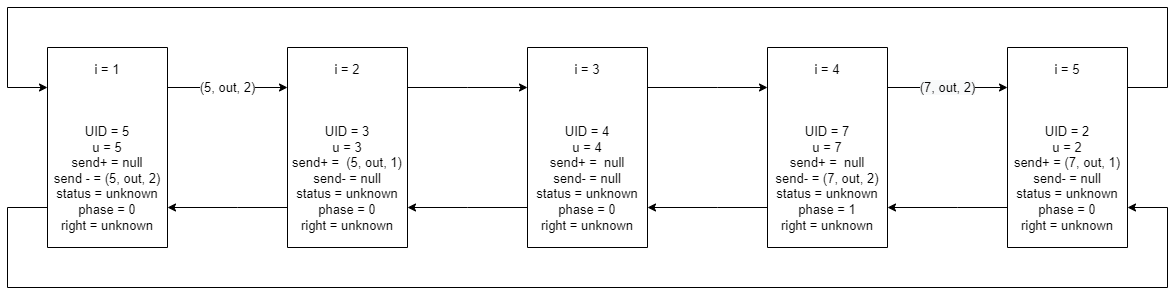

The diagram above was exported from draw.io. Its source (the exported page's mxGraphModel, read from the mxfile embedded in the PNG):
<mxGraphModel dx="2272" dy="794" grid="1" gridSize="10" guides="1" tooltips="1" connect="1" arrows="1" fold="1" page="1" pageScale="1" pageWidth="850" pageHeight="1100" math="0" shadow="0">
  <root>
    <mxCell id="0" />
    <mxCell id="1" parent="0" />
    <mxCell id="YQDGWLYe25DyxMPqxXB0-11" value="(5, out, 2)" style="edgeStyle=orthogonalEdgeStyle;rounded=0;orthogonalLoop=1;jettySize=auto;html=1;labelBorderColor=none;fontSize=13;" parent="1" source="dxE6QMDCgJcWrgPQoLjy-43" target="dxE6QMDCgJcWrgPQoLjy-51" edge="1">
      <mxGeometry relative="1" as="geometry">
        <Array as="points">
          <mxPoint x="230" y="320" />
          <mxPoint x="230" y="320" />
        </Array>
      </mxGeometry>
    </mxCell>
    <mxCell id="YQDGWLYe25DyxMPqxXB0-27" value="" style="edgeStyle=orthogonalEdgeStyle;rounded=0;orthogonalLoop=1;jettySize=auto;html=1;labelBorderColor=none;fontSize=13;" parent="1" source="dxE6QMDCgJcWrgPQoLjy-43" target="YQDGWLYe25DyxMPqxXB0-8" edge="1">
      <mxGeometry relative="1" as="geometry">
        <Array as="points">
          <mxPoint y="440" />
          <mxPoint y="520" />
          <mxPoint x="1160" y="520" />
          <mxPoint x="1160" y="440" />
        </Array>
      </mxGeometry>
    </mxCell>
    <mxCell id="dxE6QMDCgJcWrgPQoLjy-43" value="i = 1&lt;br&gt;&lt;br&gt;&lt;br&gt;&lt;br&gt;UID = 5&lt;br&gt;u = 5&lt;br&gt;send+ = null&lt;br&gt;send - = (5, out, 2)&lt;br&gt;status = unknown&lt;br&gt;phase = 0&lt;br&gt;right = unknown" style="rounded=0;whiteSpace=wrap;html=1;fontSize=13;direction=south;" parent="1" vertex="1">
      <mxGeometry x="40" y="280" width="120" height="200" as="geometry" />
    </mxCell>
    <mxCell id="YQDGWLYe25DyxMPqxXB0-13" value="" style="edgeStyle=orthogonalEdgeStyle;rounded=0;orthogonalLoop=1;jettySize=auto;html=1;labelBorderColor=none;fontSize=13;" parent="1" source="dxE6QMDCgJcWrgPQoLjy-51" target="dxE6QMDCgJcWrgPQoLjy-43" edge="1">
      <mxGeometry relative="1" as="geometry">
        <Array as="points">
          <mxPoint x="230" y="440" />
          <mxPoint x="230" y="440" />
        </Array>
      </mxGeometry>
    </mxCell>
    <mxCell id="YQDGWLYe25DyxMPqxXB0-20" value="" style="edgeStyle=orthogonalEdgeStyle;rounded=0;orthogonalLoop=1;jettySize=auto;html=1;labelBorderColor=none;fontSize=13;" parent="1" source="dxE6QMDCgJcWrgPQoLjy-51" target="dxE6QMDCgJcWrgPQoLjy-53" edge="1">
      <mxGeometry relative="1" as="geometry">
        <Array as="points">
          <mxPoint x="460" y="320" />
          <mxPoint x="460" y="320" />
        </Array>
      </mxGeometry>
    </mxCell>
    <mxCell id="dxE6QMDCgJcWrgPQoLjy-51" value="i = 2&lt;br&gt;&lt;br&gt;&lt;br&gt;&lt;br&gt;UID = 3&lt;br&gt;u = 3&lt;br&gt;send+ =&amp;nbsp; (5, out, 1)&lt;br&gt;send- = null&lt;br&gt;status = unknown&lt;br&gt;phase = 0&lt;br&gt;right = unknown" style="rounded=0;whiteSpace=wrap;html=1;fontSize=13;direction=south;" parent="1" vertex="1">
      <mxGeometry x="280" y="280" width="120" height="200" as="geometry" />
    </mxCell>
    <mxCell id="YQDGWLYe25DyxMPqxXB0-21" value="" style="edgeStyle=orthogonalEdgeStyle;rounded=0;orthogonalLoop=1;jettySize=auto;html=1;labelBorderColor=none;fontSize=13;" parent="1" source="dxE6QMDCgJcWrgPQoLjy-53" target="dxE6QMDCgJcWrgPQoLjy-51" edge="1">
      <mxGeometry relative="1" as="geometry">
        <Array as="points">
          <mxPoint x="460" y="440" />
          <mxPoint x="460" y="440" />
        </Array>
      </mxGeometry>
    </mxCell>
    <mxCell id="YQDGWLYe25DyxMPqxXB0-22" value="" style="edgeStyle=orthogonalEdgeStyle;rounded=0;orthogonalLoop=1;jettySize=auto;html=1;labelBorderColor=none;fontSize=13;" parent="1" source="dxE6QMDCgJcWrgPQoLjy-53" target="dxE6QMDCgJcWrgPQoLjy-55" edge="1">
      <mxGeometry relative="1" as="geometry">
        <Array as="points">
          <mxPoint x="710" y="320" />
          <mxPoint x="710" y="320" />
        </Array>
      </mxGeometry>
    </mxCell>
    <mxCell id="dxE6QMDCgJcWrgPQoLjy-53" value="i = 3&lt;br&gt;&lt;br&gt;&lt;br&gt;&lt;br&gt;UID = 4&lt;br&gt;u = 4&lt;br&gt;send+ =&amp;nbsp; null&lt;br&gt;send- = null&lt;br&gt;status = unknown&lt;br&gt;phase = 0&lt;br&gt;right = unknown" style="rounded=0;whiteSpace=wrap;html=1;fontSize=13;direction=south;" parent="1" vertex="1">
      <mxGeometry x="520" y="280" width="120" height="200" as="geometry" />
    </mxCell>
    <mxCell id="YQDGWLYe25DyxMPqxXB0-23" value="" style="edgeStyle=orthogonalEdgeStyle;rounded=0;orthogonalLoop=1;jettySize=auto;html=1;labelBorderColor=none;fontSize=13;" parent="1" source="dxE6QMDCgJcWrgPQoLjy-55" target="dxE6QMDCgJcWrgPQoLjy-53" edge="1">
      <mxGeometry relative="1" as="geometry">
        <Array as="points">
          <mxPoint x="710" y="440" />
          <mxPoint x="710" y="440" />
        </Array>
      </mxGeometry>
    </mxCell>
    <mxCell id="YQDGWLYe25DyxMPqxXB0-24" value="&#10;&#10;&lt;span style=&quot;color: rgb(0, 0, 0); font-family: helvetica; font-size: 13px; font-style: normal; font-weight: 400; letter-spacing: normal; text-align: center; text-indent: 0px; text-transform: none; word-spacing: 0px; background-color: rgb(248, 249, 250); display: inline; float: none;&quot;&gt;(7, out, 2)&lt;/span&gt;&#10;&#10;" style="edgeStyle=orthogonalEdgeStyle;rounded=0;orthogonalLoop=1;jettySize=auto;html=1;labelBorderColor=none;fontSize=13;" parent="1" source="dxE6QMDCgJcWrgPQoLjy-55" target="YQDGWLYe25DyxMPqxXB0-8" edge="1">
      <mxGeometry relative="1" as="geometry">
        <Array as="points">
          <mxPoint x="940" y="320" />
          <mxPoint x="940" y="320" />
        </Array>
      </mxGeometry>
    </mxCell>
    <mxCell id="dxE6QMDCgJcWrgPQoLjy-55" value="i = 4&lt;br&gt;&lt;br&gt;&lt;br&gt;&lt;br&gt;UID = 7&lt;br&gt;u = 7&lt;br&gt;send+ =&amp;nbsp; null&lt;br&gt;send- = (7, out, 2)&lt;br&gt;status = unknown&lt;br&gt;phase = 1&lt;br&gt;right = unknown" style="rounded=0;whiteSpace=wrap;html=1;fontSize=13;direction=south;" parent="1" vertex="1">
      <mxGeometry x="760" y="280" width="120" height="200" as="geometry" />
    </mxCell>
    <mxCell id="YQDGWLYe25DyxMPqxXB0-25" value="" style="edgeStyle=orthogonalEdgeStyle;rounded=0;orthogonalLoop=1;jettySize=auto;html=1;labelBorderColor=none;fontSize=13;" parent="1" source="YQDGWLYe25DyxMPqxXB0-8" target="dxE6QMDCgJcWrgPQoLjy-55" edge="1">
      <mxGeometry relative="1" as="geometry">
        <Array as="points">
          <mxPoint x="950" y="440" />
          <mxPoint x="950" y="440" />
        </Array>
        <mxPoint as="offset" />
      </mxGeometry>
    </mxCell>
    <mxCell id="YQDGWLYe25DyxMPqxXB0-26" value="" style="edgeStyle=orthogonalEdgeStyle;rounded=0;orthogonalLoop=1;jettySize=auto;html=1;labelBorderColor=none;fontSize=13;" parent="1" source="YQDGWLYe25DyxMPqxXB0-8" target="dxE6QMDCgJcWrgPQoLjy-43" edge="1">
      <mxGeometry relative="1" as="geometry">
        <Array as="points">
          <mxPoint x="1160" y="320" />
          <mxPoint x="1160" y="240" />
          <mxPoint y="240" />
          <mxPoint y="320" />
        </Array>
      </mxGeometry>
    </mxCell>
    <mxCell id="YQDGWLYe25DyxMPqxXB0-8" value="i = 5&lt;br&gt;&lt;br&gt;&lt;br&gt;&lt;br&gt;UID = 2&lt;br&gt;u = 2&lt;br&gt;send+ =&amp;nbsp;&lt;span style=&quot;background-color: rgb(255 , 255 , 255)&quot;&gt;(7, out, 1)&lt;/span&gt;&lt;br&gt;send- = null&lt;br&gt;status = unknown&lt;br&gt;phase = 0&lt;br&gt;right = unknown" style="rounded=0;whiteSpace=wrap;html=1;fontSize=13;direction=south;" parent="1" vertex="1">
      <mxGeometry x="1000" y="280" width="120" height="200" as="geometry" />
    </mxCell>
  </root>
</mxGraphModel>